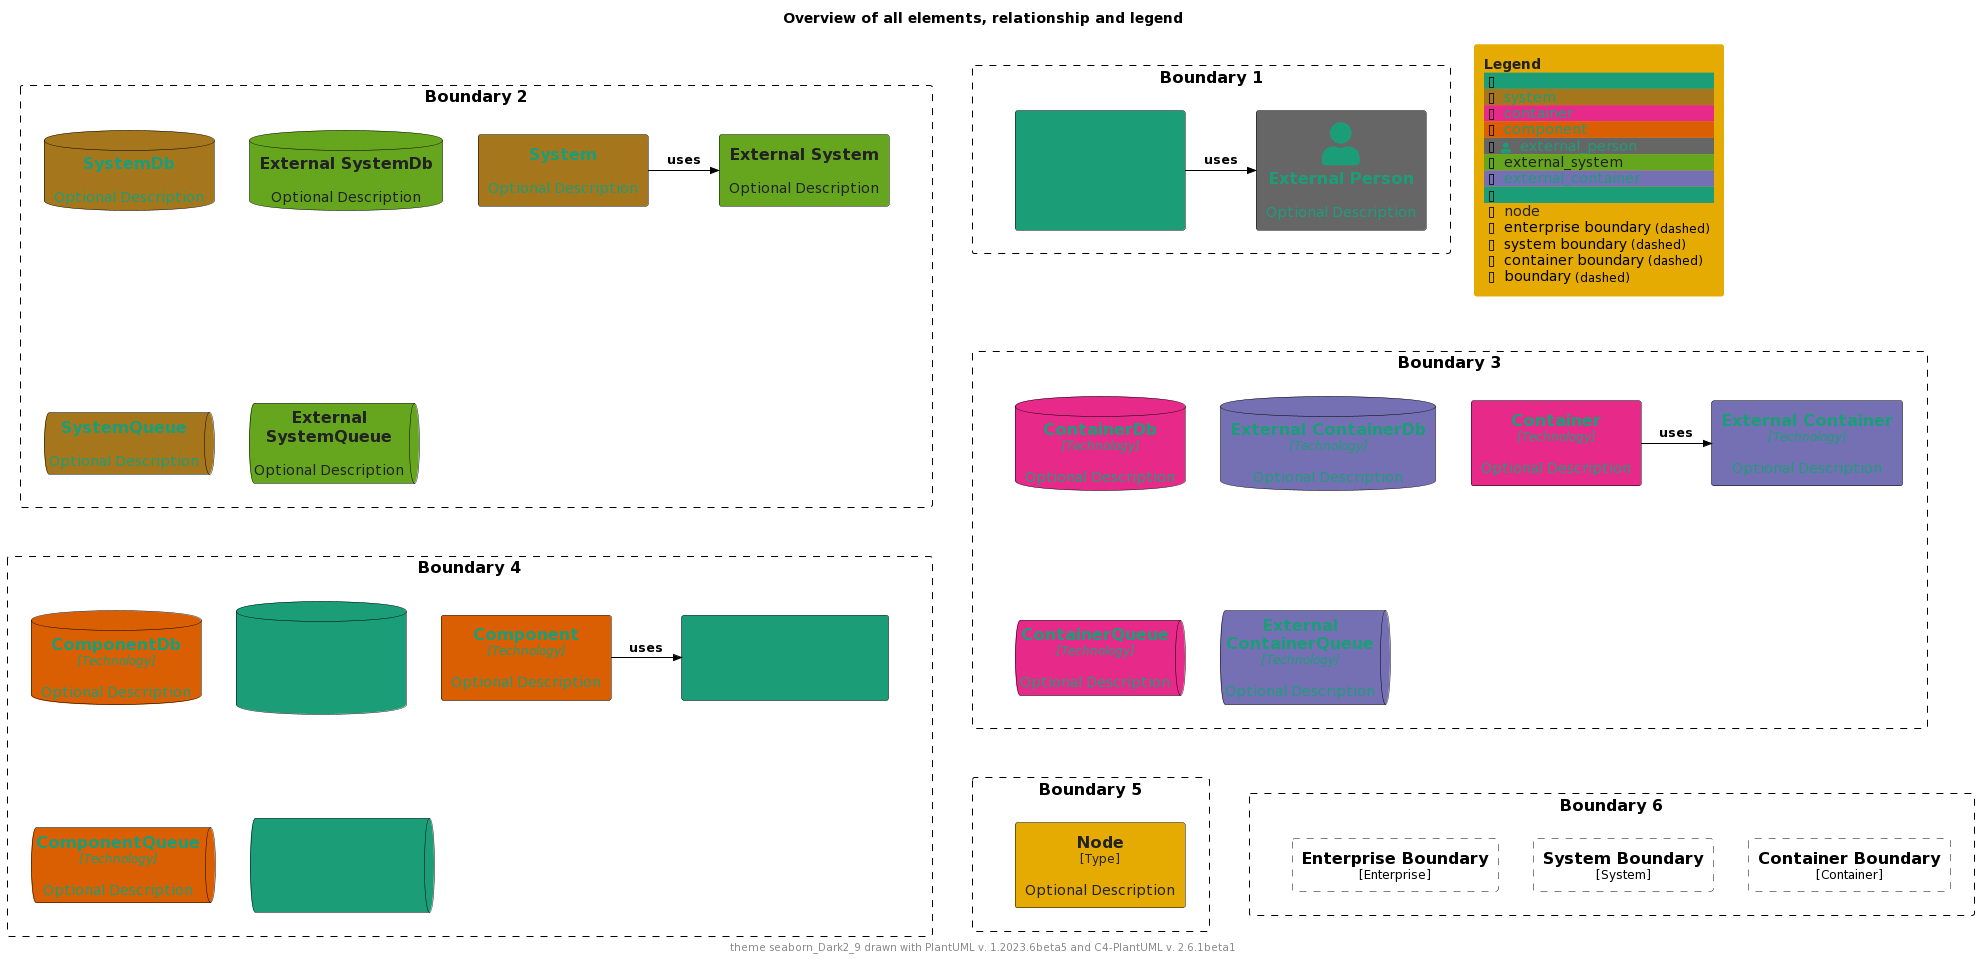

The diagram above was rendered by PlantUML. Its source (embedded in the PNG):
@startuml
'Theme: "puml-theme-seaborn_Dark2_9.puml"
'Theme colors
' Metadata
' Created: 2023-05-02 22:09:48.987037+00:00
!$THEME = "seaborn_Dark2_9"

!function $textcolor($bgColor)
!if $bgColor == $COLOR_INDEX_0 || $bgColor == $COLOR_INDEX_1 || $bgColor == $COLOR_INDEX_2 || $bgColor == $COLOR_INDEX_3
!return $COLOR_INDEX_8
!elseif $bgColor == $COLOR_INDEX_6 || $bgColor == $COLOR_INDEX_7 || $bgColor == $COLOR_INDEX_8
!return $COLOR_INDEX_0
!elseif %is_light($bgColor)
!return "#222222"
!elseif %is_dark($bgColor)
!return "#dddddd"
!else
!return $COLOR_TEXT_FALLBACK_COLOR
!endif
!endfunction

!$COLOR_INDEX_0="#1b9e77"
!$COLOR_INDEX_1="#d95f02"
!$COLOR_INDEX_2="#7570b3"
!$COLOR_INDEX_3="#e7298a"
!$COLOR_INDEX_4="#66a61e"
!$COLOR_INDEX_5="#e6ab02"
!$COLOR_INDEX_6="#a6761d"
!$COLOR_INDEX_7="#666666"
!$COLOR_INDEX_8="#1b9e77"
!$COLOR_BORDER_COLOR="#000000"

!$COLOR_TEXT_LIGHT=$COLOR_INDEX_0
!$COLOR_TEXT_DARK=$COLOR_INDEX_8
!$COLOR_TEXT_NEUTRAL=$textcolor($COLOR_INDEX_4)
!$COLOR_REL_COLOR=$textcolor($COLOR_INDEX_8)

!$COLOR_TEXT_FALLBACK_COLOR ?= "#000000"

' stereotype and technology font size
!$STEREOTYPE_FONT_SIZE ?= 12
!$TECHN_FONT_SIZE ?= 12

' default text color of all elements
!$ELEMENT_FONT_COLOR ?= $COLOR_TEXT_FALLBACK_COLOR

' arrow related colors and text size
!$ARROW_COLOR ?= $COLOR_TEXT_FALLBACK_COLOR
!$ARROW_FONT_COLOR ?= $COLOR_TEXT_FALLBACK_COLOR
!$ARROW_FONT_SIZE ?= 12

' (default) boundary related colors and style
!$BOUNDARY_COLOR ?= $COLOR_BORDER_COLOR
!$BOUNDARY_BG_COLOR ?= "transparent"
!$BOUNDARY_BORDER_STYLE ?= "dashed"

' person related colors
!$PERSON_BG_COLOR ?= $COLOR_INDEX_8
!$PERSON_FONT_COLOR ?= $textcolor($PERSON_BG_COLOR)
!$PERSON_BORDER_COLOR ?= $COLOR_BORDER_COLOR

' external person related colors
!$EXTERNAL_PERSON_BG_COLOR ?= $COLOR_INDEX_7
!$EXTERNAL_PERSON_FONT_COLOR ?= $textcolor($EXTERNAL_PERSON_BG_COLOR)
!$EXTERNAL_PERSON_BORDER_COLOR ?= $COLOR_BORDER_COLOR

' system related colors
!$SYSTEM_BG_COLOR ?= $COLOR_INDEX_6
!$SYSTEM_FONT_COLOR ?= $textcolor($SYSTEM_BG_COLOR)
!$SYSTEM_BORDER_COLOR ?= $COLOR_BORDER_COLOR

' external system related colors
!$EXTERNAL_SYSTEM_BG_COLOR ?= $COLOR_INDEX_4
!$EXTERNAL_SYSTEM_FONT_COLOR ?= $textcolor($EXTERNAL_SYSTEM_BG_COLOR)
!$EXTERNAL_SYSTEM_BORDER_COLOR ?= $COLOR_BORDER_COLOR

' system boundary related colors and style
!$SYSTEM_BOUNDARY_COLOR ?= $BOUNDARY_COLOR
!$SYSTEM_BOUNDARY_BG_COLOR ?= $BOUNDARY_BG_COLOR
!$SYSTEM_BOUNDARY_BORDER_STYLE ?= $BOUNDARY_BORDER_STYLE

' enterprise boundary related colors and style
!$ENTERPRISE_BOUNDARY_COLOR ?= $BOUNDARY_COLOR
!$ENTERPRISE_BOUNDARY_BG_COLOR ?= $BOUNDARY_BG_COLOR
!$ENTERPRISE_BOUNDARY_BORDER_STYLE ?= $BOUNDARY_BORDER_STYLE

' container related colors
!$CONTAINER_BG_COLOR ?= $COLOR_INDEX_3
!$CONTAINER_FONT_COLOR ?= $textcolor($CONTAINER_BG_COLOR)
!$CONTAINER_BORDER_COLOR ?= $COLOR_BORDER_COLOR

' external container related colors
!$EXTERNAL_CONTAINER_BG_COLOR ?= $COLOR_INDEX_2
!$EXTERNAL_CONTAINER_FONT_COLOR ?= $textcolor($EXTERNAL_CONTAINER_BG_COLOR)
!$EXTERNAL_CONTAINER_BORDER_COLOR ?= $COLOR_BORDER_COLOR

' container boundary related colors and style
!$CONTAINER_BOUNDARY_COLOR ?= $BOUNDARY_COLOR
!$CONTAINER_BOUNDARY_BG_COLOR ?= $BOUNDARY_BG_COLOR
!$CONTAINER_BOUNDARY_BORDER_STYLE ?= $BOUNDARY_BORDER_STYLE

' component related colors
!$COMPONENT_BG_COLOR ?= $COLOR_INDEX_1
!$COMPONENT_FONT_COLOR ?= $textcolor($COMPONENT_BG_COLOR)
!$COMPONENT_BORDER_COLOR ?= $COLOR_BORDER_COLOR

' external component related colors
!$EXTERNAL_COMPONENT_BG_COLOR ?= $COLOR_INDEX_0
!$EXTERNAL_COMPONENT_FONT_COLOR ?= $textcolor($EXTERNAL_COMPONENT_BG_COLOR)
!$EXTERNAL_COMPONENT_BORDER_COLOR ?= $COLOR_BORDER_COLOR

' node related colors
!$NODE_BG_COLOR ?= $COLOR_INDEX_5
!$NODE_FONT_COLOR ?= $textcolor($NODE_BG_COLOR)
!$NODE_BORDER_COLOR ?= $COLOR_BORDER_COLOR

' legend colors and sizes
!$LEGEND_TITLE_COLOR ?= $textcolor($COLOR_INDEX_5)
!$LEGEND_FONT_COLOR ?= $textcolor($COLOR_INDEX_5)
!$LEGEND_BG_COLOR ?= $COLOR_INDEX_5
!$LEGEND_BORDER_COLOR ?= $COLOR_INDEX_5
!$LEGEND_DARK_COLOR ?= $COLOR_TEXT_DARK
!$LEGEND_LIGHT_COLOR ?= $COLOR_TEXT_LIGHT

!$LEGEND_DETAILS_SMALL_SIZE ?= 8
!$LEGEND_DETAILS_NORMAL_SIZE ?= 12

' legend related texts
!$LEGEND_SHADOW_TEXT ?= "shadow"
!$LEGEND_NO_SHADOW_TEXT ?= "no shadow"
!$LEGEND_NO_FONT_BG_TEXT ?= "last text and back color"
!$LEGEND_NO_FONT_TEXT ?= "last text color"
!$LEGEND_NO_BG_TEXT ?= "last back color"
!$LEGEND_NO_LINE_TEXT ?= "last line color"
!$LEGEND_ROUNDED_BOX ?= "rounded box"
!$LEGEND_EIGHT_SIDED ?= "eight sided"
!$LEGEND_DOTTED_LINE ?= "dotted"
!$LEGEND_DASHED_LINE ?= "dashed"
!$LEGEND_BOLD_LINE ?= "bold"
!$LEGEND_BOUNDARY ?= "boundary"
!$LEGEND_DASHED_BOUNDARY ?= "dashed"
' transparent is ignored, produces smaller legends
' !$LEGEND_DASHED_TRANSPARENT_BOUNDARY ?= "dashed, transparent"
!$LEGEND_DASHED_TRANSPARENT_BOUNDARY ?= "dashed"

' sketch related colors, font and texts
!$SKETCH_BG_COLOR ?= "transparent"
!$SKETCH_FONT_COLOR ?= $COLOR_INDEX_8
!$SKETCH_WARNING_COLOR ?= $COLOR_INDEX_0

!$SKETCH_FONT_NAME ?= "Gochi Hand"

!$SKETCH_FOOTER_WARNING ?= "Warning:"
!$SKETCH_FOOTER_TEXT ?= "Created for discussion, needs to be validated"

' size of rectangle shape corner markers
!$ROUNDED_BOX_SIZE ?= 25
!$EIGHT_SIDED_SIZE ?= 18

' Elements


' displays all elements, relationship and legend (can be included in the theme test)
!if %variable_exists("RELATIVE_INCLUDE")
  !include %get_variable_value("RELATIVE_INCLUDE")/C4_Component.puml
  !include %get_variable_value("RELATIVE_INCLUDE")/C4_Deployment.puml
!else
  !include https://raw.githubusercontent.com/plantuml-stdlib/C4-PlantUML/master/C4_Component.puml
  !include https://raw.githubusercontent.com/plantuml-stdlib/C4-PlantUML/master/C4_Deployment.puml
!endif

SetDefaultLegendEntries("person\nsystem\ncontainer\ncomponent\nexternal_person\nexternal_system\nexternal_container\nexternal_component\nnode\nenterprise_boundary\nsystem_boundary\ncontainer_boundary\nboundary")

title Overview of all elements, relationship and legend

footer theme $THEME drawn with PlantUML v. %version() and C4-PlantUML v. C4Version()

Boundary(b2, "Boundary 2") {
  System(system, "System", "Optional Description")
  System_Ext(externalSystem, "External System", "Optional Description")
  Rel_R(system, externalSystem, "uses")

  SystemDb(systemDb, "SystemDb", "Optional Description")
  SystemDb_Ext(externalSystemDb, "External SystemDb", "Optional Description")
  SystemQueue(systemQueue, "SystemQueue", "Optional Description")
  SystemQueue_Ext(externalSystemQueue, "External SystemQueue", "Optional Description")    
}

Boundary(b1, "Boundary 1") {
  Person(person, "Person", "Optional Description")
  Person_Ext(externalPerson, "External Person", "Optional Description")
  Rel_R(person, externalPerson, "uses")
}

Boundary(b3, "Boundary 3") {
  Container(container, "Container", "Technology", "Optional Description")
  Container_Ext(externalContainer, "External Container", "Technology", "Optional Description")
  Rel_R(container, externalContainer, "uses")

  ContainerDb(containerDb, "ContainerDb", "Technology", "Optional Description")
  ContainerDb_Ext(externalContainerDb, "External ContainerDb", "Technology", "Optional Description")
  ContainerQueue(containerQueue, "ContainerQueue", "Technology", "Optional Description")
  ContainerQueue_Ext(externalContainerQueue, "External ContainerQueue", "Technology", "Optional Description")
}

Boundary(b4, "Boundary 4") {
  Component(component, "Component", "Technology", "Optional Description")
  Component_Ext(externalComponent, "External Component", "Technology", "Optional Description")
  Rel_R(component, externalComponent, "uses")

  ComponentDb(componentDb, "ComponentDb", "Technology", "Optional Description")
  ComponentDb_Ext(externalComponentDb, "External ComponentDb", "Technology", "Optional Description")
  ComponentQueue(componentQueue, "ComponentQueue", "Technology", "Optional Description")
  ComponentQueue_Ext(externalComponentQueue, "External ComponentQueue", "Technology", "Optional Description")
}

Boundary(b5, "Boundary 5") {
  Node(node, "Node", "Type", "Optional Description")
}

Boundary(b6, "Boundary 6") {
  Enterprise_Boundary(eb, "Enterprise Boundary") {
  }

  System_Boundary(sb, "System Boundary") {
  }

  Container_Boundary(cb, "Container Boundary") {
  }

  Lay_R(eb,sb)
  Lay_R(sb,cb)
}

Lay_D(b2,b3)
Lay_R(b2,b1)
Lay_D(b3,b4)
Lay_D(b4,b5)
Lay_R(b5,b6)

SHOW_FLOATING_LEGEND()
@enduml